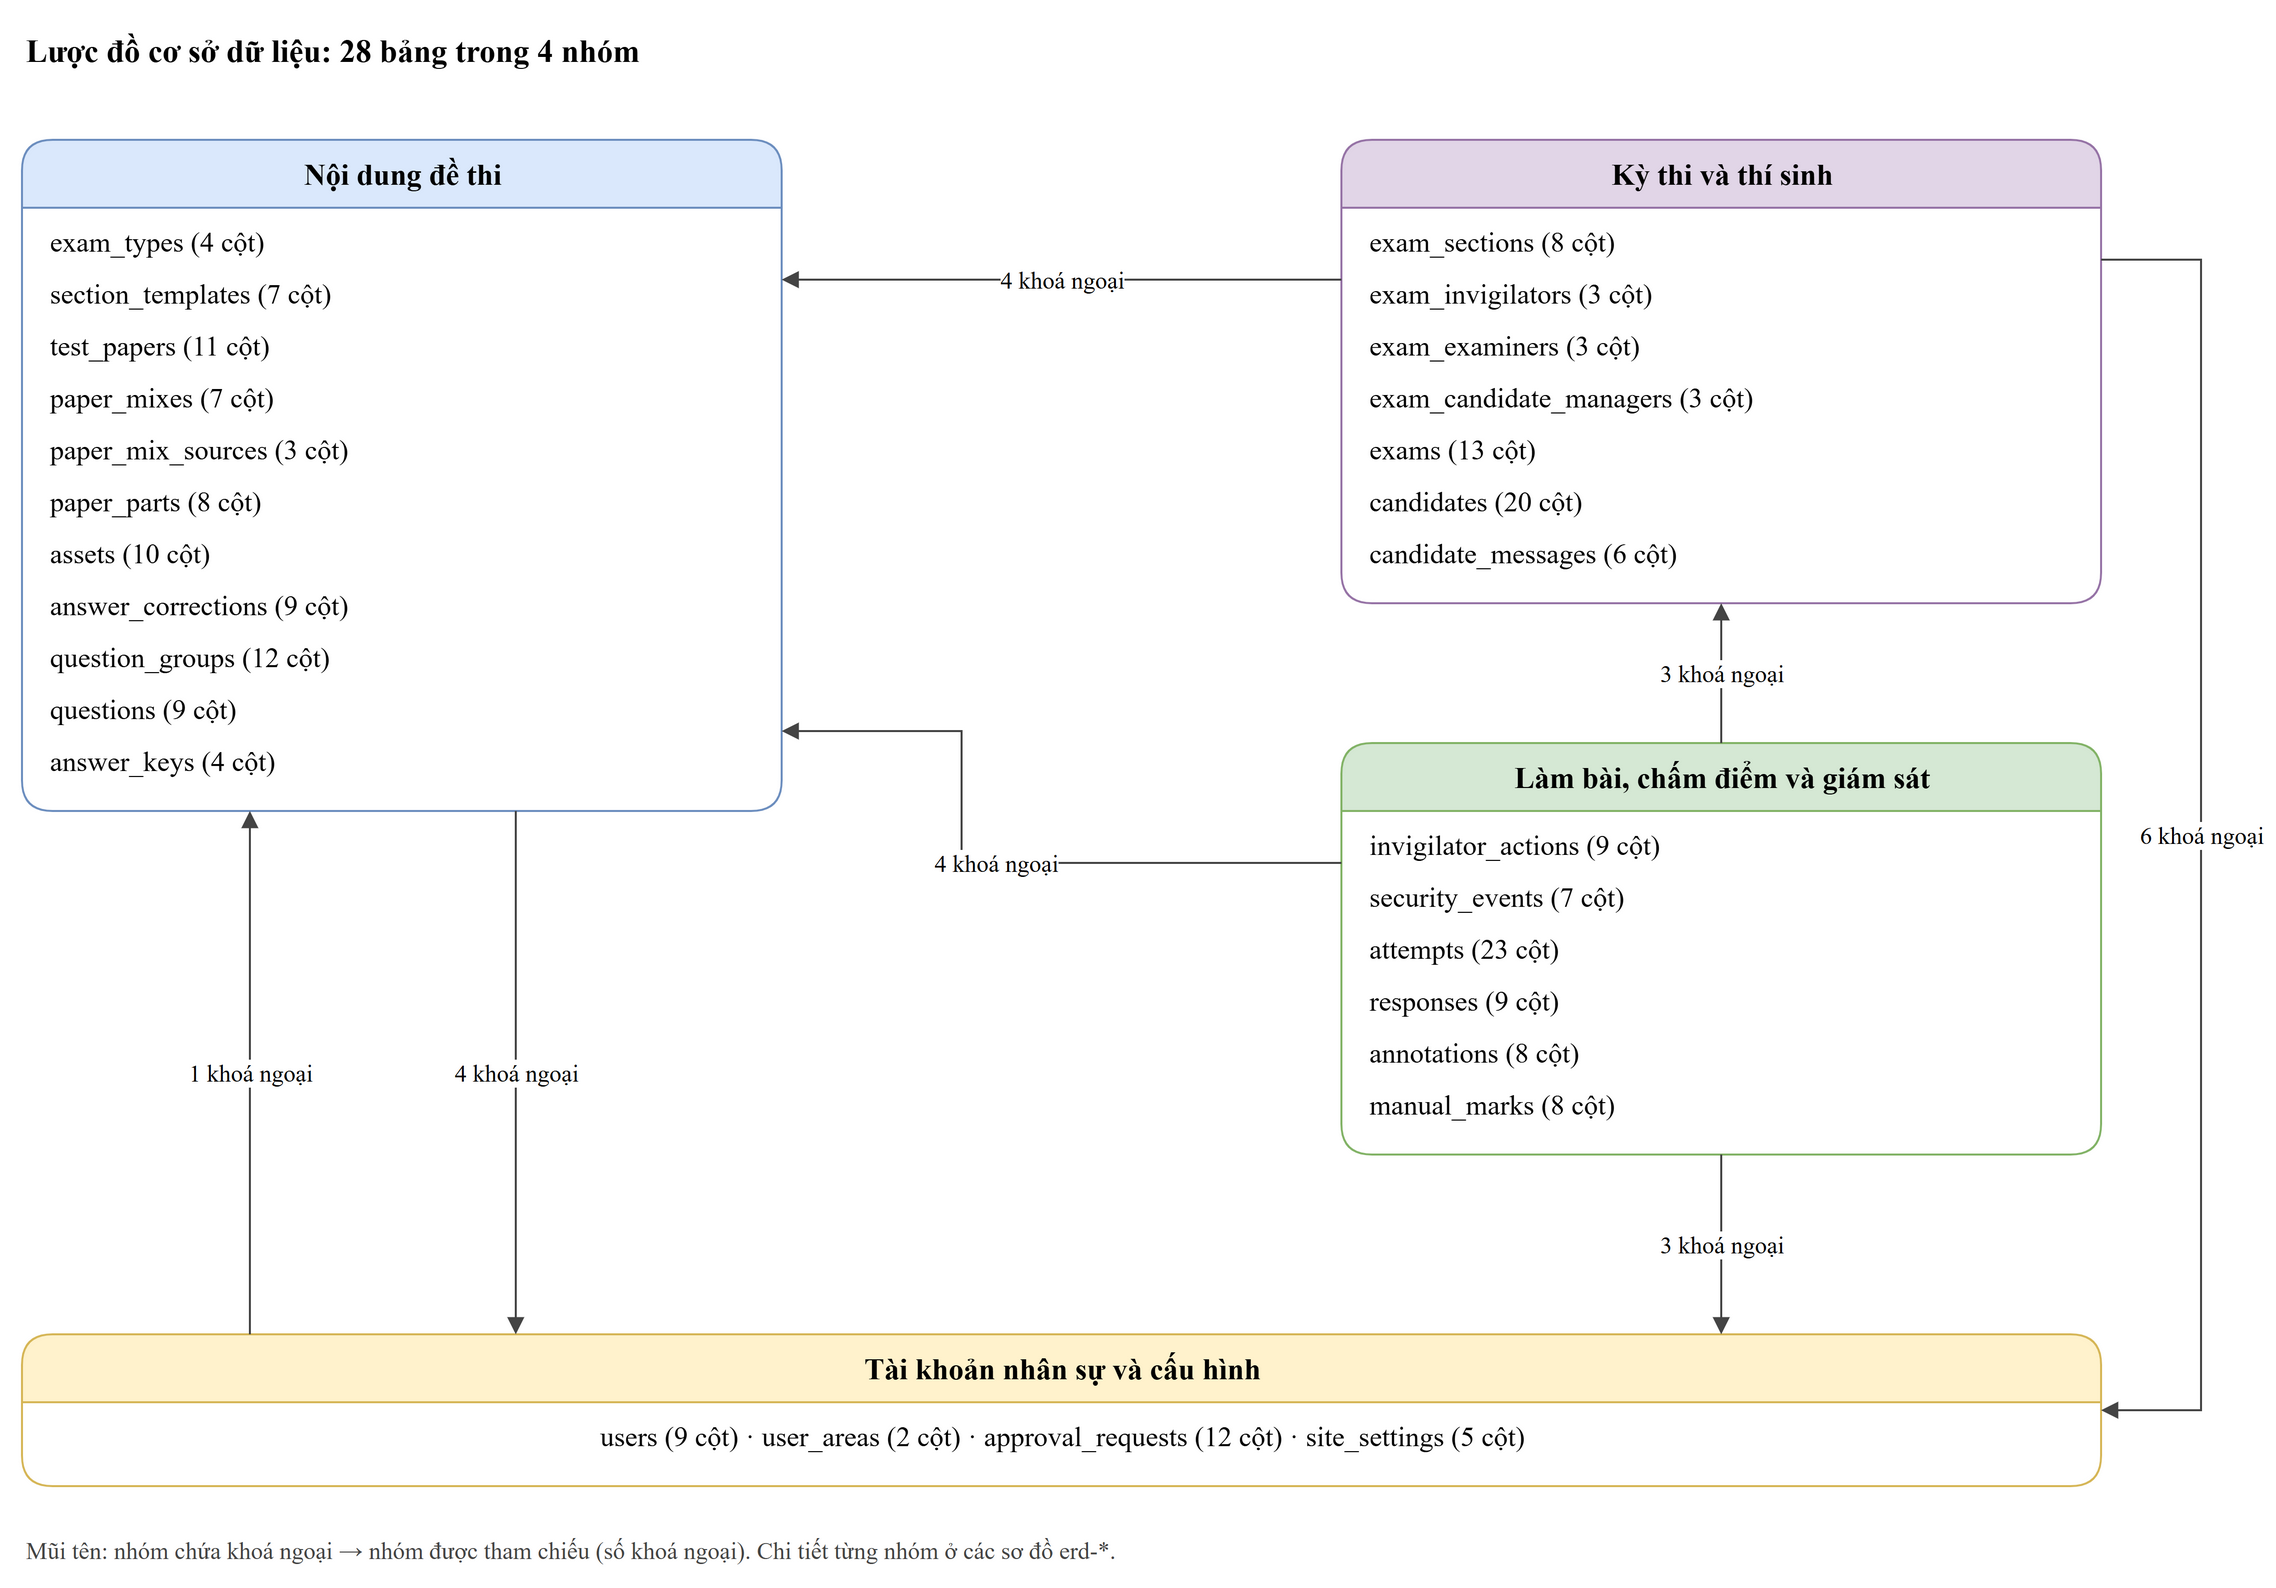

The diagram above was exported from draw.io. Its source (the exported page's mxGraphModel, read from the mxfile embedded in the PNG):
<mxGraphModel grid="0" page="0">
  <root>
    <mxCell id="0" />
    <mxCell id="1" parent="0" />
    <mxCell id="c2" value="Lược đồ cơ sở dữ liệu: 28 bảng trong 4 nhóm" style="text;html=1;align=left;verticalAlign=middle;fontFamily=Times New Roman;fontSize=12;fontSize=16;fontStyle=1;" vertex="1" parent="1">
      <mxGeometry x="40" y="0" width="700" height="30" as="geometry" />
    </mxCell>
    <mxCell id="c3" value="Nội dung đề thi" style="swimlane;html=1;startSize=34;fontFamily=Times New Roman;fontSize=12;fontSize=15;fontStyle=1;fillColor=#dae8fc;strokeColor=#6c8ebf;rounded=1;" vertex="1" parent="1">
      <mxGeometry x="40" y="60" width="380" height="336" as="geometry" />
    </mxCell>
    <mxCell id="c4" value="exam_types  (4 cột)" style="text;html=1;align=left;verticalAlign=middle;fontFamily=Times New Roman;fontSize=12;fontSize=14;spacingLeft=12;" vertex="1" parent="c3">
      <mxGeometry x="0" y="38" width="380" height="26" as="geometry" />
    </mxCell>
    <mxCell id="c5" value="section_templates  (7 cột)" style="text;html=1;align=left;verticalAlign=middle;fontFamily=Times New Roman;fontSize=12;fontSize=14;spacingLeft=12;" vertex="1" parent="c3">
      <mxGeometry x="0" y="64" width="380" height="26" as="geometry" />
    </mxCell>
    <mxCell id="c6" value="test_papers  (11 cột)" style="text;html=1;align=left;verticalAlign=middle;fontFamily=Times New Roman;fontSize=12;fontSize=14;spacingLeft=12;" vertex="1" parent="c3">
      <mxGeometry x="0" y="90" width="380" height="26" as="geometry" />
    </mxCell>
    <mxCell id="c7" value="paper_mixes  (7 cột)" style="text;html=1;align=left;verticalAlign=middle;fontFamily=Times New Roman;fontSize=12;fontSize=14;spacingLeft=12;" vertex="1" parent="c3">
      <mxGeometry x="0" y="116" width="380" height="26" as="geometry" />
    </mxCell>
    <mxCell id="c8" value="paper_mix_sources  (3 cột)" style="text;html=1;align=left;verticalAlign=middle;fontFamily=Times New Roman;fontSize=12;fontSize=14;spacingLeft=12;" vertex="1" parent="c3">
      <mxGeometry x="0" y="142" width="380" height="26" as="geometry" />
    </mxCell>
    <mxCell id="c9" value="paper_parts  (8 cột)" style="text;html=1;align=left;verticalAlign=middle;fontFamily=Times New Roman;fontSize=12;fontSize=14;spacingLeft=12;" vertex="1" parent="c3">
      <mxGeometry x="0" y="168" width="380" height="26" as="geometry" />
    </mxCell>
    <mxCell id="c10" value="assets  (10 cột)" style="text;html=1;align=left;verticalAlign=middle;fontFamily=Times New Roman;fontSize=12;fontSize=14;spacingLeft=12;" vertex="1" parent="c3">
      <mxGeometry x="0" y="194" width="380" height="26" as="geometry" />
    </mxCell>
    <mxCell id="c11" value="answer_corrections  (9 cột)" style="text;html=1;align=left;verticalAlign=middle;fontFamily=Times New Roman;fontSize=12;fontSize=14;spacingLeft=12;" vertex="1" parent="c3">
      <mxGeometry x="0" y="220" width="380" height="26" as="geometry" />
    </mxCell>
    <mxCell id="c12" value="question_groups  (12 cột)" style="text;html=1;align=left;verticalAlign=middle;fontFamily=Times New Roman;fontSize=12;fontSize=14;spacingLeft=12;" vertex="1" parent="c3">
      <mxGeometry x="0" y="246" width="380" height="26" as="geometry" />
    </mxCell>
    <mxCell id="c13" value="questions  (9 cột)" style="text;html=1;align=left;verticalAlign=middle;fontFamily=Times New Roman;fontSize=12;fontSize=14;spacingLeft=12;" vertex="1" parent="c3">
      <mxGeometry x="0" y="272" width="380" height="26" as="geometry" />
    </mxCell>
    <mxCell id="c14" value="answer_keys  (4 cột)" style="text;html=1;align=left;verticalAlign=middle;fontFamily=Times New Roman;fontSize=12;fontSize=14;spacingLeft=12;" vertex="1" parent="c3">
      <mxGeometry x="0" y="298" width="380" height="26" as="geometry" />
    </mxCell>
    <mxCell id="c15" value="Kỳ thi và thí sinh" style="swimlane;html=1;startSize=34;fontFamily=Times New Roman;fontSize=12;fontSize=15;fontStyle=1;fillColor=#e1d5e7;strokeColor=#9673a6;rounded=1;" vertex="1" parent="1">
      <mxGeometry x="700" y="60" width="380" height="232" as="geometry" />
    </mxCell>
    <mxCell id="c16" value="exam_sections  (8 cột)" style="text;html=1;align=left;verticalAlign=middle;fontFamily=Times New Roman;fontSize=12;fontSize=14;spacingLeft=12;" vertex="1" parent="c15">
      <mxGeometry x="0" y="38" width="380" height="26" as="geometry" />
    </mxCell>
    <mxCell id="c17" value="exam_invigilators  (3 cột)" style="text;html=1;align=left;verticalAlign=middle;fontFamily=Times New Roman;fontSize=12;fontSize=14;spacingLeft=12;" vertex="1" parent="c15">
      <mxGeometry x="0" y="64" width="380" height="26" as="geometry" />
    </mxCell>
    <mxCell id="c18" value="exam_examiners  (3 cột)" style="text;html=1;align=left;verticalAlign=middle;fontFamily=Times New Roman;fontSize=12;fontSize=14;spacingLeft=12;" vertex="1" parent="c15">
      <mxGeometry x="0" y="90" width="380" height="26" as="geometry" />
    </mxCell>
    <mxCell id="c19" value="exam_candidate_managers  (3 cột)" style="text;html=1;align=left;verticalAlign=middle;fontFamily=Times New Roman;fontSize=12;fontSize=14;spacingLeft=12;" vertex="1" parent="c15">
      <mxGeometry x="0" y="116" width="380" height="26" as="geometry" />
    </mxCell>
    <mxCell id="c20" value="exams  (13 cột)" style="text;html=1;align=left;verticalAlign=middle;fontFamily=Times New Roman;fontSize=12;fontSize=14;spacingLeft=12;" vertex="1" parent="c15">
      <mxGeometry x="0" y="142" width="380" height="26" as="geometry" />
    </mxCell>
    <mxCell id="c21" value="candidates  (20 cột)" style="text;html=1;align=left;verticalAlign=middle;fontFamily=Times New Roman;fontSize=12;fontSize=14;spacingLeft=12;" vertex="1" parent="c15">
      <mxGeometry x="0" y="168" width="380" height="26" as="geometry" />
    </mxCell>
    <mxCell id="c22" value="candidate_messages  (6 cột)" style="text;html=1;align=left;verticalAlign=middle;fontFamily=Times New Roman;fontSize=12;fontSize=14;spacingLeft=12;" vertex="1" parent="c15">
      <mxGeometry x="0" y="194" width="380" height="26" as="geometry" />
    </mxCell>
    <mxCell id="c23" value="Làm bài, chấm điểm và giám sát" style="swimlane;html=1;startSize=34;fontFamily=Times New Roman;fontSize=12;fontSize=15;fontStyle=1;fillColor=#d5e8d4;strokeColor=#82b366;rounded=1;" vertex="1" parent="1">
      <mxGeometry x="700" y="362" width="380" height="206" as="geometry" />
    </mxCell>
    <mxCell id="c24" value="invigilator_actions  (9 cột)" style="text;html=1;align=left;verticalAlign=middle;fontFamily=Times New Roman;fontSize=12;fontSize=14;spacingLeft=12;" vertex="1" parent="c23">
      <mxGeometry x="0" y="38" width="380" height="26" as="geometry" />
    </mxCell>
    <mxCell id="c25" value="security_events  (7 cột)" style="text;html=1;align=left;verticalAlign=middle;fontFamily=Times New Roman;fontSize=12;fontSize=14;spacingLeft=12;" vertex="1" parent="c23">
      <mxGeometry x="0" y="64" width="380" height="26" as="geometry" />
    </mxCell>
    <mxCell id="c26" value="attempts  (23 cột)" style="text;html=1;align=left;verticalAlign=middle;fontFamily=Times New Roman;fontSize=12;fontSize=14;spacingLeft=12;" vertex="1" parent="c23">
      <mxGeometry x="0" y="90" width="380" height="26" as="geometry" />
    </mxCell>
    <mxCell id="c27" value="responses  (9 cột)" style="text;html=1;align=left;verticalAlign=middle;fontFamily=Times New Roman;fontSize=12;fontSize=14;spacingLeft=12;" vertex="1" parent="c23">
      <mxGeometry x="0" y="116" width="380" height="26" as="geometry" />
    </mxCell>
    <mxCell id="c28" value="annotations  (8 cột)" style="text;html=1;align=left;verticalAlign=middle;fontFamily=Times New Roman;fontSize=12;fontSize=14;spacingLeft=12;" vertex="1" parent="c23">
      <mxGeometry x="0" y="142" width="380" height="26" as="geometry" />
    </mxCell>
    <mxCell id="c29" value="manual_marks  (8 cột)" style="text;html=1;align=left;verticalAlign=middle;fontFamily=Times New Roman;fontSize=12;fontSize=14;spacingLeft=12;" vertex="1" parent="c23">
      <mxGeometry x="0" y="168" width="380" height="26" as="geometry" />
    </mxCell>
    <mxCell id="c30" value="Tài khoản nhân sự và cấu hình" style="swimlane;html=1;startSize=34;fontFamily=Times New Roman;fontSize=12;fontSize=15;fontStyle=1;fillColor=#fff2cc;strokeColor=#d6b656;rounded=1;" vertex="1" parent="1">
      <mxGeometry x="40" y="658" width="1040" height="76" as="geometry" />
    </mxCell>
    <mxCell id="c31" value="users (9 cột)   ·   user_areas (2 cột)   ·   approval_requests (12 cột)   ·   site_settings (5 cột)" style="text;html=1;align=center;verticalAlign=middle;fontFamily=Times New Roman;fontSize=12;fontSize=14;" vertex="1" parent="c30">
      <mxGeometry x="0" y="38" width="1040" height="26" as="geometry" />
    </mxCell>
    <mxCell id="e32" value="1 khoá ngoại" style="endArrow=block;endFill=1;html=1;rounded=0;strokeColor=#444444;fontFamily=Times New Roman;fontSize=12;fontSize=12;labelBackgroundColor=#ffffff;" edge="1" parent="1">
      <mxGeometry relative="1" as="geometry">
        <mxPoint x="154.0" y="658" as="sourcePoint" />
        <mxPoint x="154.0" y="396" as="targetPoint" />
        <Array as="points" />
      </mxGeometry>
    </mxCell>
    <mxCell id="e33" value="4 khoá ngoại" style="endArrow=block;endFill=1;html=1;rounded=0;strokeColor=#444444;fontFamily=Times New Roman;fontSize=12;fontSize=12;labelBackgroundColor=#ffffff;" edge="1" parent="1">
      <mxGeometry relative="1" as="geometry">
        <mxPoint x="287.0" y="396" as="sourcePoint" />
        <mxPoint x="287.0" y="658" as="targetPoint" />
        <Array as="points" />
      </mxGeometry>
    </mxCell>
    <mxCell id="e34" value="3 khoá ngoại" style="endArrow=block;endFill=1;html=1;rounded=0;strokeColor=#444444;fontFamily=Times New Roman;fontSize=12;fontSize=12;labelBackgroundColor=#ffffff;" edge="1" parent="1">
      <mxGeometry relative="1" as="geometry">
        <mxPoint x="890.0" y="568" as="sourcePoint" />
        <mxPoint x="890.0" y="658" as="targetPoint" />
        <Array as="points" />
      </mxGeometry>
    </mxCell>
    <mxCell id="e35" value="4 khoá ngoại" style="endArrow=block;endFill=1;html=1;rounded=0;strokeColor=#444444;fontFamily=Times New Roman;fontSize=12;fontSize=12;labelBackgroundColor=#ffffff;" edge="1" parent="1">
      <mxGeometry relative="1" as="geometry">
        <mxPoint x="700" y="422" as="sourcePoint" />
        <mxPoint x="420" y="356" as="targetPoint" />
        <Array as="points">
          <mxPoint x="510" y="422" />
          <mxPoint x="510" y="356" />
        </Array>
      </mxGeometry>
    </mxCell>
    <mxCell id="e36" value="3 khoá ngoại" style="endArrow=block;endFill=1;html=1;rounded=0;strokeColor=#444444;fontFamily=Times New Roman;fontSize=12;fontSize=12;labelBackgroundColor=#ffffff;" edge="1" parent="1">
      <mxGeometry relative="1" as="geometry">
        <mxPoint x="890.0" y="362" as="sourcePoint" />
        <mxPoint x="890.0" y="292" as="targetPoint" />
        <Array as="points" />
      </mxGeometry>
    </mxCell>
    <mxCell id="e37" value="6 khoá ngoại" style="endArrow=block;endFill=1;html=1;rounded=0;strokeColor=#444444;fontFamily=Times New Roman;fontSize=12;fontSize=12;labelBackgroundColor=#ffffff;" edge="1" parent="1">
      <mxGeometry relative="1" as="geometry">
        <mxPoint x="1080" y="120" as="sourcePoint" />
        <mxPoint x="1080" y="696.0" as="targetPoint" />
        <Array as="points">
          <mxPoint x="1130" y="120" />
          <mxPoint x="1130" y="696.0" />
        </Array>
      </mxGeometry>
    </mxCell>
    <mxCell id="e38" value="4 khoá ngoại" style="endArrow=block;endFill=1;html=1;rounded=0;strokeColor=#444444;fontFamily=Times New Roman;fontSize=12;fontSize=12;labelBackgroundColor=#ffffff;" edge="1" parent="1">
      <mxGeometry relative="1" as="geometry">
        <mxPoint x="700" y="130" as="sourcePoint" />
        <mxPoint x="420" y="130" as="targetPoint" />
        <Array as="points" />
      </mxGeometry>
    </mxCell>
    <mxCell id="c39" value="Mũi tên: nhóm chứa khoá ngoại → nhóm được tham chiếu (số khoá ngoại). Chi tiết từng nhóm ở các sơ đồ erd-*." style="text;html=1;align=left;verticalAlign=middle;fontFamily=Times New Roman;fontSize=12;fontColor=#444444;" vertex="1" parent="1">
      <mxGeometry x="40" y="754" width="1000" height="24" as="geometry" />
    </mxCell>
  </root>
</mxGraphModel>